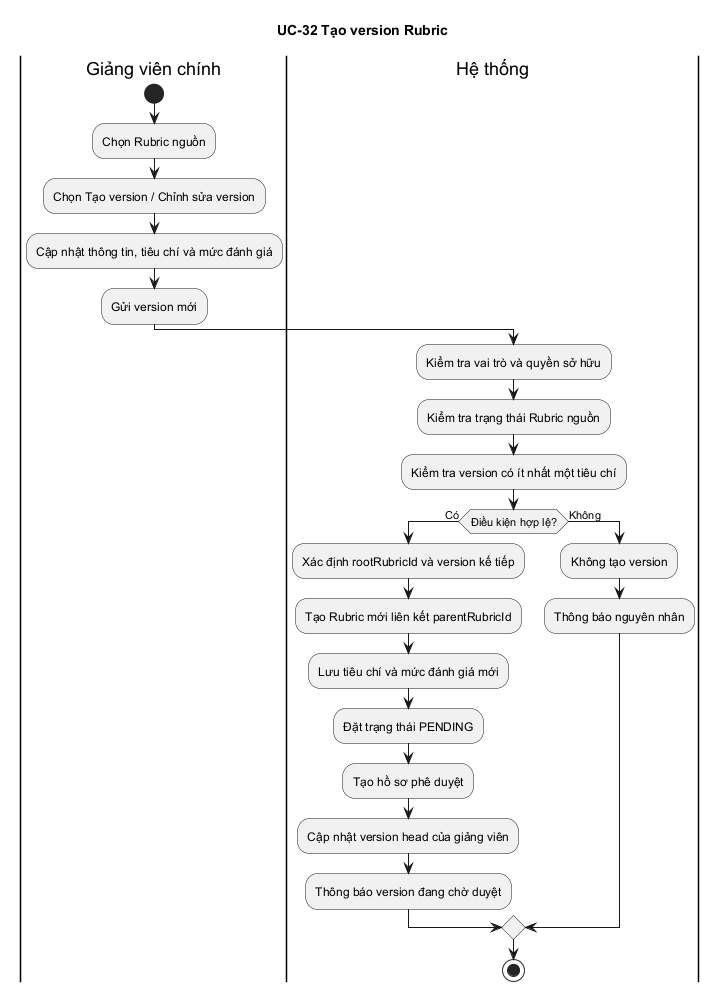

The diagram above was rendered by PlantUML. Its source (embedded in the PNG):
@startuml
title UC-32 Tạo version Rubric

|Giảng viên chính|
start
:Chọn Rubric nguồn;
:Chọn Tạo version / Chỉnh sửa version;
:Cập nhật thông tin, tiêu chí và mức đánh giá;
:Gửi version mới;

|Hệ thống|
:Kiểm tra vai trò và quyền sở hữu;
:Kiểm tra trạng thái Rubric nguồn;
:Kiểm tra version có ít nhất một tiêu chí;
if (Điều kiện hợp lệ?) then (Có)
  :Xác định rootRubricId và version kế tiếp;
  :Tạo Rubric mới liên kết parentRubricId;
  :Lưu tiêu chí và mức đánh giá mới;
  :Đặt trạng thái PENDING;
  :Tạo hồ sơ phê duyệt;
  :Cập nhật version head của giảng viên;
  :Thông báo version đang chờ duyệt;
else (Không)
  :Không tạo version;
  :Thông báo nguyên nhân;
endif
stop
@enduml